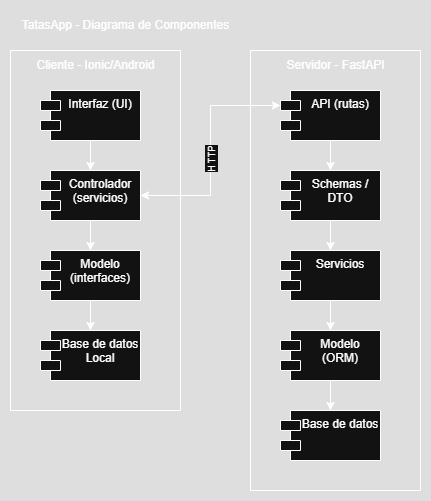

The diagram above was exported from draw.io. Its source (the exported page's mxGraphModel, read from the mxfile embedded in the PNG):
<mxGraphModel dx="788" dy="417" grid="1" gridSize="10" guides="1" tooltips="1" connect="1" arrows="1" fold="1" page="1" pageScale="1" pageWidth="827" pageHeight="1169" math="0" shadow="0">
  <root>
    <mxCell id="0" />
    <mxCell id="1" parent="0" />
    <mxCell id="hWvhuzEgCgVdA3fSKY0R-1" value="" style="swimlane;startSize=0;" parent="1" vertex="1">
      <mxGeometry x="40" y="40" width="170" height="360" as="geometry">
        <mxRectangle x="10" y="10" width="50" height="40" as="alternateBounds" />
      </mxGeometry>
    </mxCell>
    <mxCell id="hWvhuzEgCgVdA3fSKY0R-7" style="edgeStyle=orthogonalEdgeStyle;rounded=0;orthogonalLoop=1;jettySize=auto;html=1;" parent="hWvhuzEgCgVdA3fSKY0R-1" source="hWvhuzEgCgVdA3fSKY0R-2" target="hWvhuzEgCgVdA3fSKY0R-3" edge="1">
      <mxGeometry relative="1" as="geometry" />
    </mxCell>
    <mxCell id="hWvhuzEgCgVdA3fSKY0R-2" value="Interfaz (UI)" style="shape=module;align=left;spacingLeft=20;align=center;verticalAlign=top;whiteSpace=wrap;html=1;" parent="hWvhuzEgCgVdA3fSKY0R-1" vertex="1">
      <mxGeometry x="30" y="40" width="100" height="50" as="geometry" />
    </mxCell>
    <mxCell id="hWvhuzEgCgVdA3fSKY0R-8" style="edgeStyle=orthogonalEdgeStyle;rounded=0;orthogonalLoop=1;jettySize=auto;html=1;" parent="hWvhuzEgCgVdA3fSKY0R-1" source="hWvhuzEgCgVdA3fSKY0R-3" target="hWvhuzEgCgVdA3fSKY0R-4" edge="1">
      <mxGeometry relative="1" as="geometry" />
    </mxCell>
    <mxCell id="hWvhuzEgCgVdA3fSKY0R-3" value="Controlador (servicios)" style="shape=module;align=left;spacingLeft=20;align=center;verticalAlign=top;whiteSpace=wrap;html=1;" parent="hWvhuzEgCgVdA3fSKY0R-1" vertex="1">
      <mxGeometry x="30" y="120" width="100" height="50" as="geometry" />
    </mxCell>
    <mxCell id="UU4louOMB7K1SQvFf1eG-1" style="edgeStyle=orthogonalEdgeStyle;rounded=0;orthogonalLoop=1;jettySize=auto;html=1;entryX=0.5;entryY=0;entryDx=0;entryDy=0;" parent="hWvhuzEgCgVdA3fSKY0R-1" source="hWvhuzEgCgVdA3fSKY0R-4" target="hWvhuzEgCgVdA3fSKY0R-6" edge="1">
      <mxGeometry relative="1" as="geometry" />
    </mxCell>
    <mxCell id="hWvhuzEgCgVdA3fSKY0R-4" value="Modelo (interfaces)" style="shape=module;align=left;spacingLeft=20;align=center;verticalAlign=top;whiteSpace=wrap;html=1;" parent="hWvhuzEgCgVdA3fSKY0R-1" vertex="1">
      <mxGeometry x="30" y="200" width="100" height="50" as="geometry" />
    </mxCell>
    <mxCell id="hWvhuzEgCgVdA3fSKY0R-6" value="Base de datos Local" style="shape=module;align=left;spacingLeft=20;align=center;verticalAlign=top;whiteSpace=wrap;html=1;" parent="hWvhuzEgCgVdA3fSKY0R-1" vertex="1">
      <mxGeometry x="30" y="280" width="100" height="50" as="geometry" />
    </mxCell>
    <mxCell id="UU4louOMB7K1SQvFf1eG-7" value="Cliente - Ionic/Android" style="text;html=1;align=center;verticalAlign=middle;resizable=0;points=[];autosize=1;strokeColor=none;fillColor=none;" parent="hWvhuzEgCgVdA3fSKY0R-1" vertex="1">
      <mxGeometry x="15" width="140" height="30" as="geometry" />
    </mxCell>
    <mxCell id="hWvhuzEgCgVdA3fSKY0R-11" value="" style="swimlane;startSize=0;" parent="1" vertex="1">
      <mxGeometry x="280" y="40" width="170" height="440" as="geometry">
        <mxRectangle x="10" y="10" width="50" height="40" as="alternateBounds" />
      </mxGeometry>
    </mxCell>
    <mxCell id="UU4louOMB7K1SQvFf1eG-10" style="edgeStyle=orthogonalEdgeStyle;rounded=0;orthogonalLoop=1;jettySize=auto;html=1;entryX=0.5;entryY=0;entryDx=0;entryDy=0;" parent="hWvhuzEgCgVdA3fSKY0R-11" source="hWvhuzEgCgVdA3fSKY0R-13" target="UU4louOMB7K1SQvFf1eG-9" edge="1">
      <mxGeometry relative="1" as="geometry" />
    </mxCell>
    <mxCell id="hWvhuzEgCgVdA3fSKY0R-13" value="API (rutas)" style="shape=module;align=left;spacingLeft=20;align=center;verticalAlign=top;whiteSpace=wrap;html=1;" parent="hWvhuzEgCgVdA3fSKY0R-11" vertex="1">
      <mxGeometry x="30" y="40" width="100" height="50" as="geometry" />
    </mxCell>
    <mxCell id="hWvhuzEgCgVdA3fSKY0R-14" style="edgeStyle=orthogonalEdgeStyle;rounded=0;orthogonalLoop=1;jettySize=auto;html=1;" parent="hWvhuzEgCgVdA3fSKY0R-11" source="hWvhuzEgCgVdA3fSKY0R-15" target="hWvhuzEgCgVdA3fSKY0R-17" edge="1">
      <mxGeometry relative="1" as="geometry" />
    </mxCell>
    <mxCell id="hWvhuzEgCgVdA3fSKY0R-15" value="Servicios" style="shape=module;align=left;spacingLeft=20;align=center;verticalAlign=top;whiteSpace=wrap;html=1;" parent="hWvhuzEgCgVdA3fSKY0R-11" vertex="1">
      <mxGeometry x="30" y="200" width="100" height="50" as="geometry" />
    </mxCell>
    <mxCell id="hWvhuzEgCgVdA3fSKY0R-16" style="edgeStyle=orthogonalEdgeStyle;rounded=0;orthogonalLoop=1;jettySize=auto;html=1;entryX=0.5;entryY=0;entryDx=0;entryDy=0;" parent="hWvhuzEgCgVdA3fSKY0R-11" source="hWvhuzEgCgVdA3fSKY0R-17" target="hWvhuzEgCgVdA3fSKY0R-19" edge="1">
      <mxGeometry relative="1" as="geometry" />
    </mxCell>
    <mxCell id="hWvhuzEgCgVdA3fSKY0R-17" value="Modelo (ORM)" style="shape=module;align=left;spacingLeft=20;align=center;verticalAlign=top;whiteSpace=wrap;html=1;" parent="hWvhuzEgCgVdA3fSKY0R-11" vertex="1">
      <mxGeometry x="30" y="280" width="100" height="50" as="geometry" />
    </mxCell>
    <mxCell id="hWvhuzEgCgVdA3fSKY0R-19" value="Base de datos" style="shape=module;align=left;spacingLeft=20;align=center;verticalAlign=top;whiteSpace=wrap;html=1;" parent="hWvhuzEgCgVdA3fSKY0R-11" vertex="1">
      <mxGeometry x="30" y="360" width="100" height="50" as="geometry" />
    </mxCell>
    <mxCell id="UU4louOMB7K1SQvFf1eG-8" value="Servidor - FastAPI" style="text;html=1;align=center;verticalAlign=middle;resizable=0;points=[];autosize=1;strokeColor=none;fillColor=none;" parent="hWvhuzEgCgVdA3fSKY0R-11" vertex="1">
      <mxGeometry x="25" width="120" height="30" as="geometry" />
    </mxCell>
    <mxCell id="UU4louOMB7K1SQvFf1eG-11" style="edgeStyle=orthogonalEdgeStyle;rounded=0;orthogonalLoop=1;jettySize=auto;html=1;entryX=0.5;entryY=0;entryDx=0;entryDy=0;" parent="hWvhuzEgCgVdA3fSKY0R-11" source="UU4louOMB7K1SQvFf1eG-9" target="hWvhuzEgCgVdA3fSKY0R-15" edge="1">
      <mxGeometry relative="1" as="geometry" />
    </mxCell>
    <mxCell id="UU4louOMB7K1SQvFf1eG-9" value="Schemas / DTO" style="shape=module;align=left;spacingLeft=20;align=center;verticalAlign=top;whiteSpace=wrap;html=1;" parent="hWvhuzEgCgVdA3fSKY0R-11" vertex="1">
      <mxGeometry x="30" y="120" width="100" height="50" as="geometry" />
    </mxCell>
    <mxCell id="UU4louOMB7K1SQvFf1eG-4" value="" style="endArrow=classic;startArrow=classic;html=1;rounded=0;entryX=0;entryY=0;entryDx=0;entryDy=15;entryPerimeter=0;exitX=1;exitY=0.5;exitDx=0;exitDy=0;" parent="1" source="hWvhuzEgCgVdA3fSKY0R-3" target="hWvhuzEgCgVdA3fSKY0R-13" edge="1">
      <mxGeometry width="50" height="50" relative="1" as="geometry">
        <mxPoint x="590" y="210" as="sourcePoint" />
        <mxPoint x="640" y="160" as="targetPoint" />
        <Array as="points">
          <mxPoint x="240" y="185" />
          <mxPoint x="240" y="95" />
        </Array>
      </mxGeometry>
    </mxCell>
    <mxCell id="UU4louOMB7K1SQvFf1eG-5" value="&lt;div&gt;&lt;font style=&quot;font-size: 10px;&quot;&gt;HTTP&lt;/font&gt;&lt;/div&gt;" style="edgeLabel;html=1;align=center;verticalAlign=middle;resizable=0;points=[];rotation=-90;" parent="UU4louOMB7K1SQvFf1eG-4" connectable="0" vertex="1">
      <mxGeometry x="0.0116" y="2" relative="1" as="geometry">
        <mxPoint x="2" y="11" as="offset" />
      </mxGeometry>
    </mxCell>
    <mxCell id="UU4louOMB7K1SQvFf1eG-6" value="TatasApp - Diagrama de Componentes" style="text;html=1;align=center;verticalAlign=middle;resizable=0;points=[];autosize=1;strokeColor=none;fillColor=none;" parent="1" vertex="1">
      <mxGeometry x="40" width="230" height="30" as="geometry" />
    </mxCell>
  </root>
</mxGraphModel>